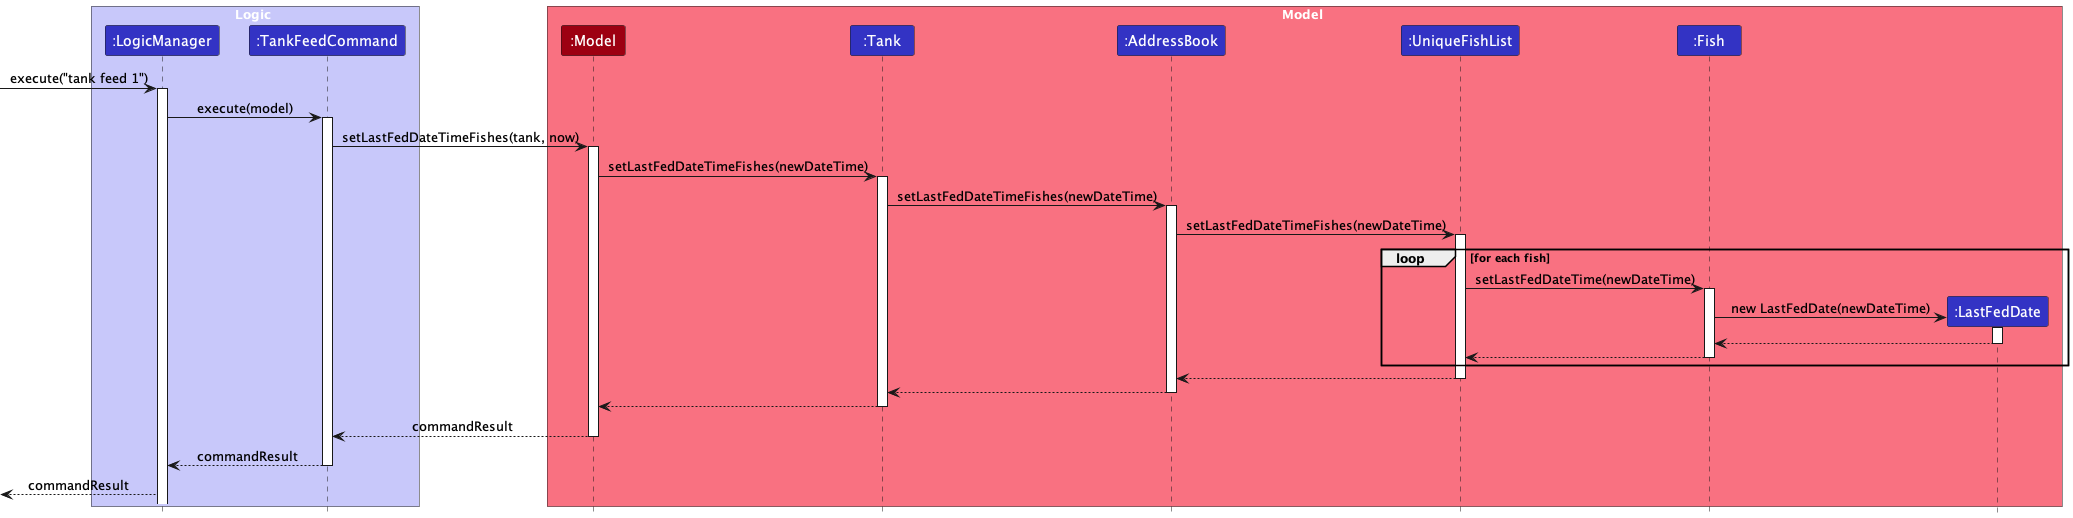

The diagram above was rendered by PlantUML. Its source (embedded in the PNG):
@startuml
!include style.puml

box Logic LOGIC_COLOR_T1
participant ":LogicManager" as LogicManager LOGIC_COLOR
participant ":TankFeedCommand" as TankFeedCommand LOGIC_COLOR
end box

box Model MODEL_COLOR_T1
participant ":Model" as Model MODEL_COLOR
participant ":Tank" as Tank LOGIC_COLOR
participant ":AddressBook" as AddressBook LOGIC_COLOR
participant ":UniqueFishList" as UFL LOGIC_COLOR
participant ":Fish" as Fish LOGIC_COLOR
participant ":LastFedDate" as LFD LOGIC_COLOR
end box

[-> LogicManager : execute("tank feed 1")
activate LogicManager

LogicManager -> TankFeedCommand : execute(model)
activate TankFeedCommand

TankFeedCommand -> Model : setLastFedDateTimeFishes(tank, now)
activate Model

Model -> Tank : setLastFedDateTimeFishes(newDateTime)
activate Tank

Tank -> AddressBook : setLastFedDateTimeFishes(newDateTime)
activate AddressBook

AddressBook -> UFL : setLastFedDateTimeFishes(newDateTime)
activate UFL

loop for each fish
    UFL -> Fish : setLastFedDateTime(newDateTime)
    activate Fish

    create LFD
    Fish -> LFD : new LastFedDate(newDateTime)
    activate LFD

    LFD --> Fish :
    deactivate LFD

    Fish --> UFL :
    deactivate Fish
end

UFL --> AddressBook :
deactivate UFL

AddressBook --> Tank :
deactivate AddressBook

Tank --> Model :
deactivate Tank


Model --> TankFeedCommand : commandResult
deactivate Model

TankFeedCommand --> LogicManager : commandResult
deactivate TankFeedCommand

[<-- LogicManager : commandResult


@enduml